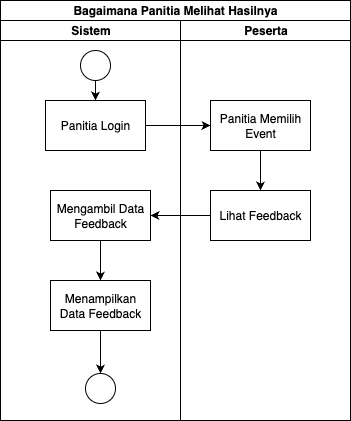

The diagram above was exported from draw.io. Its source (the exported page's mxGraphModel, read from the mxfile embedded in the PNG):
<mxGraphModel dx="984" dy="853" grid="1" gridSize="10" guides="1" tooltips="1" connect="1" arrows="1" fold="1" page="1" pageScale="1" pageWidth="827" pageHeight="1169" math="0" shadow="0">
  <root>
    <mxCell id="0" />
    <mxCell id="1" parent="0" />
    <mxCell id="oOVLr6TUQGC7FERAzL60-1" value="Bagaimana Panitia Melihat Hasilnya" style="swimlane;html=1;childLayout=stackLayout;resizeParent=1;resizeParentMax=0;startSize=20;whiteSpace=wrap;" vertex="1" parent="1">
      <mxGeometry x="230" y="180" width="350" height="420" as="geometry" />
    </mxCell>
    <mxCell id="oOVLr6TUQGC7FERAzL60-2" value="Sistem" style="swimlane;html=1;startSize=20;" vertex="1" parent="oOVLr6TUQGC7FERAzL60-1">
      <mxGeometry y="20" width="180" height="400" as="geometry" />
    </mxCell>
    <mxCell id="oOVLr6TUQGC7FERAzL60-18" value="" style="edgeStyle=orthogonalEdgeStyle;rounded=0;orthogonalLoop=1;jettySize=auto;html=1;" edge="1" parent="oOVLr6TUQGC7FERAzL60-2" source="oOVLr6TUQGC7FERAzL60-5" target="oOVLr6TUQGC7FERAzL60-7">
      <mxGeometry relative="1" as="geometry" />
    </mxCell>
    <mxCell id="oOVLr6TUQGC7FERAzL60-5" value="" style="strokeWidth=1;html=1;shape=mxgraph.flowchart.start_2;whiteSpace=wrap;" vertex="1" parent="oOVLr6TUQGC7FERAzL60-2">
      <mxGeometry x="80" y="30" width="30" height="30" as="geometry" />
    </mxCell>
    <mxCell id="oOVLr6TUQGC7FERAzL60-7" value="Panitia Login" style="html=1;dashed=0;whiteSpace=wrap;" vertex="1" parent="oOVLr6TUQGC7FERAzL60-2">
      <mxGeometry x="45" y="80" width="100" height="50" as="geometry" />
    </mxCell>
    <mxCell id="oOVLr6TUQGC7FERAzL60-43" value="" style="edgeStyle=orthogonalEdgeStyle;rounded=0;orthogonalLoop=1;jettySize=auto;html=1;" edge="1" parent="oOVLr6TUQGC7FERAzL60-2" source="oOVLr6TUQGC7FERAzL60-9" target="oOVLr6TUQGC7FERAzL60-12">
      <mxGeometry relative="1" as="geometry" />
    </mxCell>
    <mxCell id="oOVLr6TUQGC7FERAzL60-9" value="Mengambil Data Feedback" style="html=1;dashed=0;whiteSpace=wrap;" vertex="1" parent="oOVLr6TUQGC7FERAzL60-2">
      <mxGeometry x="50" y="170" width="100" height="50" as="geometry" />
    </mxCell>
    <mxCell id="oOVLr6TUQGC7FERAzL60-44" value="" style="edgeStyle=orthogonalEdgeStyle;rounded=0;orthogonalLoop=1;jettySize=auto;html=1;" edge="1" parent="oOVLr6TUQGC7FERAzL60-2" source="oOVLr6TUQGC7FERAzL60-12" target="oOVLr6TUQGC7FERAzL60-6">
      <mxGeometry relative="1" as="geometry" />
    </mxCell>
    <mxCell id="oOVLr6TUQGC7FERAzL60-12" value="Menampilkan Data Feedback" style="html=1;dashed=0;whiteSpace=wrap;" vertex="1" parent="oOVLr6TUQGC7FERAzL60-2">
      <mxGeometry x="50" y="260" width="100" height="50" as="geometry" />
    </mxCell>
    <mxCell id="oOVLr6TUQGC7FERAzL60-6" value="" style="strokeWidth=1;html=1;shape=mxgraph.flowchart.start_2;whiteSpace=wrap;" vertex="1" parent="oOVLr6TUQGC7FERAzL60-2">
      <mxGeometry x="85" y="353" width="30" height="30" as="geometry" />
    </mxCell>
    <mxCell id="oOVLr6TUQGC7FERAzL60-3" value="Peserta" style="swimlane;html=1;startSize=20;" vertex="1" parent="oOVLr6TUQGC7FERAzL60-1">
      <mxGeometry x="180" y="20" width="170" height="400" as="geometry" />
    </mxCell>
    <mxCell id="oOVLr6TUQGC7FERAzL60-10" value="Lihat Feedback" style="html=1;dashed=0;whiteSpace=wrap;" vertex="1" parent="oOVLr6TUQGC7FERAzL60-3">
      <mxGeometry x="30" y="170" width="100" height="50" as="geometry" />
    </mxCell>
    <mxCell id="oOVLr6TUQGC7FERAzL60-41" value="" style="edgeStyle=orthogonalEdgeStyle;rounded=0;orthogonalLoop=1;jettySize=auto;html=1;" edge="1" parent="oOVLr6TUQGC7FERAzL60-3" source="oOVLr6TUQGC7FERAzL60-8" target="oOVLr6TUQGC7FERAzL60-10">
      <mxGeometry relative="1" as="geometry" />
    </mxCell>
    <mxCell id="oOVLr6TUQGC7FERAzL60-8" value="Panitia Memilih Event" style="html=1;dashed=0;whiteSpace=wrap;" vertex="1" parent="oOVLr6TUQGC7FERAzL60-3">
      <mxGeometry x="30" y="80" width="100" height="50" as="geometry" />
    </mxCell>
    <mxCell id="oOVLr6TUQGC7FERAzL60-20" style="edgeStyle=orthogonalEdgeStyle;rounded=0;orthogonalLoop=1;jettySize=auto;html=1;" edge="1" parent="oOVLr6TUQGC7FERAzL60-1" source="oOVLr6TUQGC7FERAzL60-7" target="oOVLr6TUQGC7FERAzL60-8">
      <mxGeometry relative="1" as="geometry" />
    </mxCell>
    <mxCell id="oOVLr6TUQGC7FERAzL60-42" value="" style="edgeStyle=orthogonalEdgeStyle;rounded=0;orthogonalLoop=1;jettySize=auto;html=1;" edge="1" parent="oOVLr6TUQGC7FERAzL60-1" source="oOVLr6TUQGC7FERAzL60-10" target="oOVLr6TUQGC7FERAzL60-9">
      <mxGeometry relative="1" as="geometry" />
    </mxCell>
  </root>
</mxGraphModel>